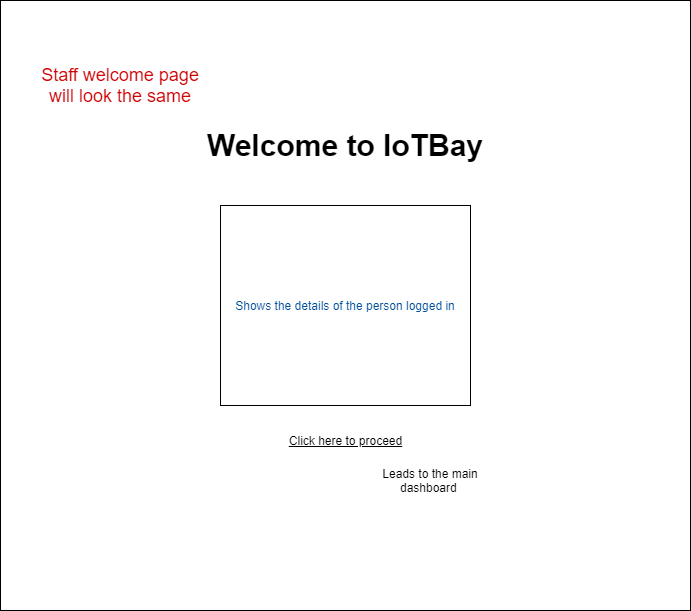

The diagram above was exported from draw.io. Its source (the exported page's mxGraphModel, read from the mxfile embedded in the PNG):
<mxGraphModel dx="1422" dy="713" grid="1" gridSize="10" guides="1" tooltips="1" connect="1" arrows="1" fold="1" page="1" pageScale="1" pageWidth="850" pageHeight="1100" math="0" shadow="0">
  <root>
    <mxCell id="0" />
    <mxCell id="1" parent="0" />
    <mxCell id="JNdjHsWLfrV_2khOcBaQ-2" value="" style="rounded=0;whiteSpace=wrap;html=1;" vertex="1" parent="1">
      <mxGeometry x="40" y="70" width="690" height="610" as="geometry" />
    </mxCell>
    <mxCell id="JNdjHsWLfrV_2khOcBaQ-3" value="&lt;font size=&quot;1&quot;&gt;&lt;b style=&quot;font-size: 30px&quot;&gt;Welcome to IoTBay&lt;/b&gt;&lt;/font&gt;" style="text;html=1;strokeColor=none;fillColor=none;align=center;verticalAlign=middle;whiteSpace=wrap;rounded=0;" vertex="1" parent="1">
      <mxGeometry x="210" y="170" width="350" height="90" as="geometry" />
    </mxCell>
    <mxCell id="JNdjHsWLfrV_2khOcBaQ-4" value="&lt;font color=&quot;#004c99&quot;&gt;Shows the details of the person logged in&lt;/font&gt;" style="rounded=0;whiteSpace=wrap;html=1;" vertex="1" parent="1">
      <mxGeometry x="260" y="275" width="250" height="200" as="geometry" />
    </mxCell>
    <mxCell id="JNdjHsWLfrV_2khOcBaQ-5" value="&lt;u&gt;Click here to proceed&lt;/u&gt;" style="text;html=1;strokeColor=none;fillColor=none;align=center;verticalAlign=middle;whiteSpace=wrap;rounded=0;" vertex="1" parent="1">
      <mxGeometry x="267.5" y="500" width="235" height="20" as="geometry" />
    </mxCell>
    <mxCell id="JNdjHsWLfrV_2khOcBaQ-6" value="Leads to the main dashboard&amp;nbsp;" style="text;html=1;strokeColor=none;fillColor=none;align=center;verticalAlign=middle;whiteSpace=wrap;rounded=0;" vertex="1" parent="1">
      <mxGeometry x="410" y="520" width="120" height="60" as="geometry" />
    </mxCell>
    <mxCell id="JNdjHsWLfrV_2khOcBaQ-7" value="&lt;font color=&quot;#cc0000&quot; style=&quot;font-size: 18px&quot;&gt;Staff welcome page will look the same&lt;/font&gt;" style="text;html=1;strokeColor=none;fillColor=none;align=center;verticalAlign=middle;whiteSpace=wrap;rounded=0;" vertex="1" parent="1">
      <mxGeometry x="70" y="110" width="180" height="90" as="geometry" />
    </mxCell>
  </root>
</mxGraphModel>